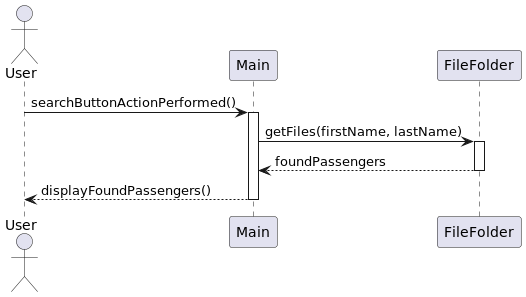

The diagram above was rendered by PlantUML. Its source (embedded in the PNG):
@startuml
actor User
participant "Main" as M
participant "FileFolder" as FF

User -> M : searchButtonActionPerformed()
activate M
M -> FF : getFiles(firstName, lastName)
activate FF
FF --> M : foundPassengers
deactivate FF
M --> User : displayFoundPassengers()
deactivate M
@enduml